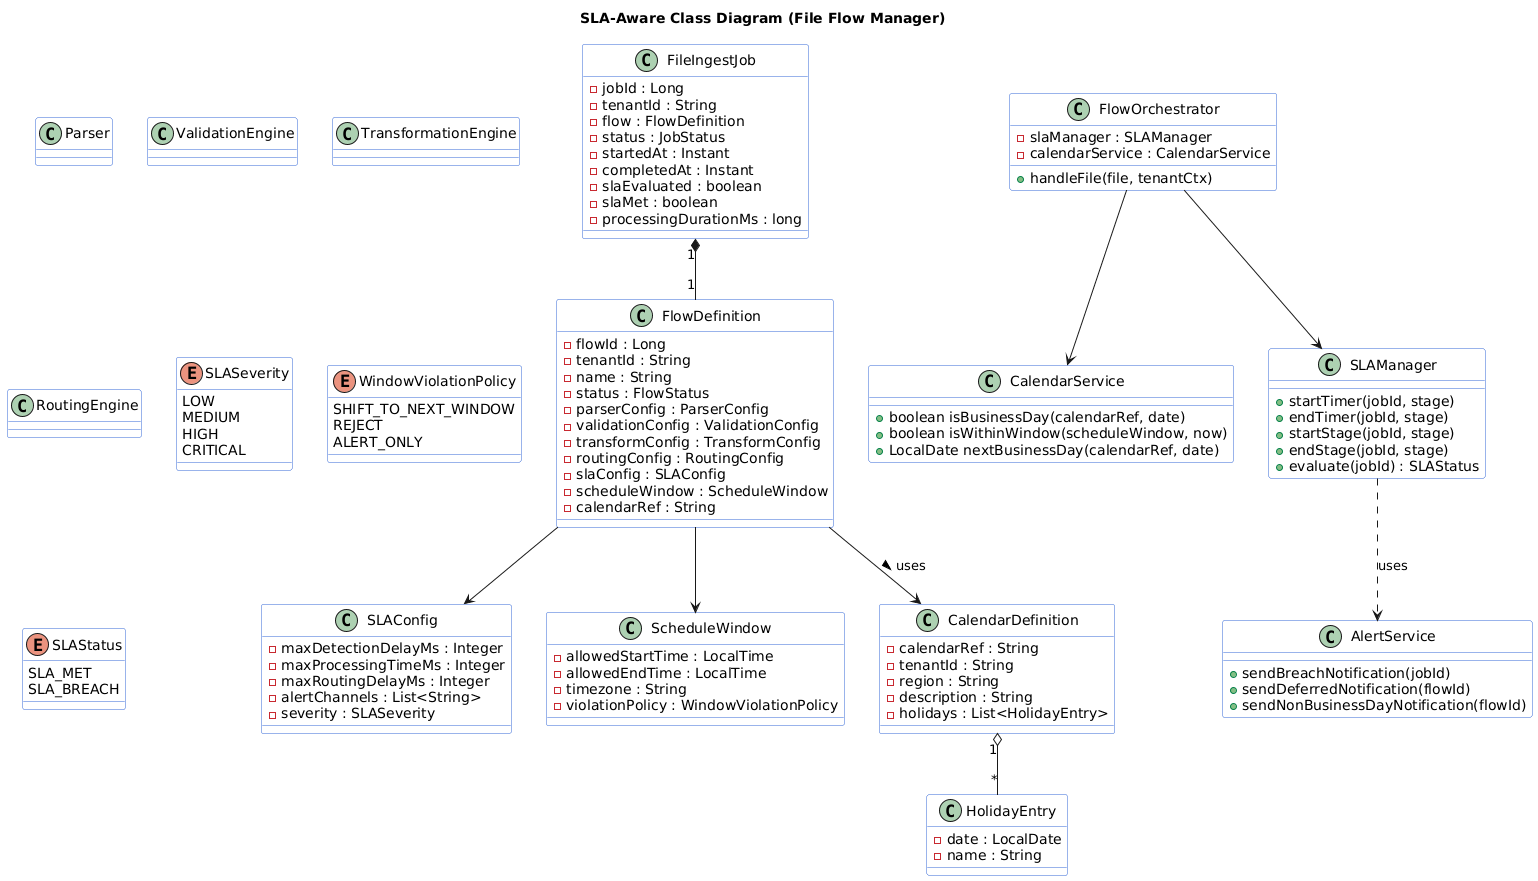

The diagram above was rendered by PlantUML. Its source (embedded in the PNG):
@startuml
skinparam class {
  BackgroundColor #FFFFFF
  BorderColor #3367D6
}

title SLA-Aware Class Diagram (File Flow Manager)

' ========== Existing Core Classes ==========

class FlowDefinition {
  - flowId : Long
  - tenantId : String
  - name : String
  - status : FlowStatus
  - parserConfig : ParserConfig
  - validationConfig : ValidationConfig
  - transformConfig : TransformConfig
  - routingConfig : RoutingConfig
  - slaConfig : SLAConfig
  - scheduleWindow : ScheduleWindow
  - calendarRef : String
}

class FileIngestJob {
  - jobId : Long
  - tenantId : String
  - flow : FlowDefinition
  - status : JobStatus
  - startedAt : Instant
  - completedAt : Instant
  - slaEvaluated : boolean
  - slaMet : boolean
  - processingDurationMs : long
}

class FlowOrchestrator {
  - slaManager : SLAManager
  - calendarService : CalendarService
  + handleFile(file, tenantCtx)
}

class Parser
class ValidationEngine
class TransformationEngine
class RoutingEngine

' ========== SLA & Calendar Additions ==========

class SLAConfig {
  - maxDetectionDelayMs : Integer
  - maxProcessingTimeMs : Integer
  - maxRoutingDelayMs : Integer
  - alertChannels : List<String>
  - severity : SLASeverity
}

enum SLASeverity {
  LOW
  MEDIUM
  HIGH
  CRITICAL
}

class ScheduleWindow {
  - allowedStartTime : LocalTime
  - allowedEndTime : LocalTime
  - timezone : String
  - violationPolicy : WindowViolationPolicy
}

enum WindowViolationPolicy {
  SHIFT_TO_NEXT_WINDOW
  REJECT
  ALERT_ONLY
}

class CalendarService {
  + boolean isBusinessDay(calendarRef, date)
  + boolean isWithinWindow(scheduleWindow, now)
  + LocalDate nextBusinessDay(calendarRef, date)
}

class CalendarDefinition {
  - calendarRef : String
  - tenantId : String
  - region : String
  - description : String
  - holidays : List<HolidayEntry>
}

class HolidayEntry {
  - date : LocalDate
  - name : String
}

class SLAManager {
  + startTimer(jobId, stage)
  + endTimer(jobId, stage)
  + startStage(jobId, stage)
  + endStage(jobId, stage)
  + evaluate(jobId) : SLAStatus
}

enum SLAStatus {
  SLA_MET
  SLA_BREACH
}

class AlertService {
  + sendBreachNotification(jobId)
  + sendDeferredNotification(flowId)
  + sendNonBusinessDayNotification(flowId)
}

' ========== Relationships ==========

FlowDefinition --> SLAConfig
FlowDefinition --> ScheduleWindow
FlowDefinition --> CalendarDefinition : uses >
FlowOrchestrator --> SLAManager
FlowOrchestrator --> CalendarService

CalendarDefinition "1" o-- "*" HolidayEntry

SLAManager ..> AlertService : uses

FileIngestJob "1" *-- "1" FlowDefinition
@enduml